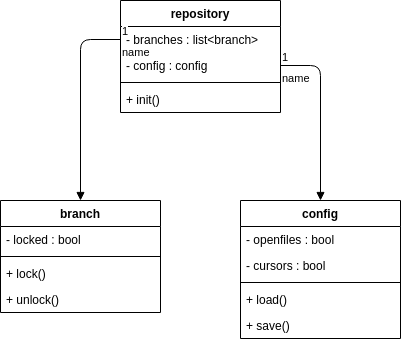

The diagram above was exported from draw.io. Its source (the exported page's mxGraphModel, read from the mxfile embedded in the PNG):
<mxGraphModel dx="383" dy="581" grid="1" gridSize="10" guides="1" tooltips="1" connect="1" arrows="1" fold="1" page="1" pageScale="1" pageWidth="850" pageHeight="1100" math="0" shadow="0">
  <root>
    <mxCell id="0" />
    <mxCell id="1" parent="0" />
    <mxCell id="5fNZWv7Xoqq8CWFjKhqz-1" value="config" style="swimlane;fontStyle=1;align=center;verticalAlign=top;childLayout=stackLayout;horizontal=1;startSize=26;horizontalStack=0;resizeParent=1;resizeParentMax=0;resizeLast=0;collapsible=1;marginBottom=0;" parent="1" vertex="1">
      <mxGeometry x="320" y="480" width="160" height="138" as="geometry" />
    </mxCell>
    <mxCell id="qRZssHKotdvMD51E7bM_-20" value="- openfiles : bool" style="text;strokeColor=none;fillColor=none;align=left;verticalAlign=top;spacingLeft=4;spacingRight=4;overflow=hidden;rotatable=0;points=[[0,0.5],[1,0.5]];portConstraint=eastwest;" vertex="1" parent="5fNZWv7Xoqq8CWFjKhqz-1">
      <mxGeometry y="26" width="160" height="26" as="geometry" />
    </mxCell>
    <mxCell id="qRZssHKotdvMD51E7bM_-1" value="- cursors : bool" style="text;strokeColor=none;fillColor=none;align=left;verticalAlign=top;spacingLeft=4;spacingRight=4;overflow=hidden;rotatable=0;points=[[0,0.5],[1,0.5]];portConstraint=eastwest;" vertex="1" parent="5fNZWv7Xoqq8CWFjKhqz-1">
      <mxGeometry y="52" width="160" height="26" as="geometry" />
    </mxCell>
    <mxCell id="5fNZWv7Xoqq8CWFjKhqz-3" value="" style="line;strokeWidth=1;fillColor=none;align=left;verticalAlign=middle;spacingTop=-1;spacingLeft=3;spacingRight=3;rotatable=0;labelPosition=right;points=[];portConstraint=eastwest;" parent="5fNZWv7Xoqq8CWFjKhqz-1" vertex="1">
      <mxGeometry y="78" width="160" height="8" as="geometry" />
    </mxCell>
    <mxCell id="5fNZWv7Xoqq8CWFjKhqz-4" value="+ load()" style="text;strokeColor=none;fillColor=none;align=left;verticalAlign=top;spacingLeft=4;spacingRight=4;overflow=hidden;rotatable=0;points=[[0,0.5],[1,0.5]];portConstraint=eastwest;" parent="5fNZWv7Xoqq8CWFjKhqz-1" vertex="1">
      <mxGeometry y="86" width="160" height="26" as="geometry" />
    </mxCell>
    <mxCell id="qRZssHKotdvMD51E7bM_-2" value="+ save()" style="text;strokeColor=none;fillColor=none;align=left;verticalAlign=top;spacingLeft=4;spacingRight=4;overflow=hidden;rotatable=0;points=[[0,0.5],[1,0.5]];portConstraint=eastwest;" vertex="1" parent="5fNZWv7Xoqq8CWFjKhqz-1">
      <mxGeometry y="112" width="160" height="26" as="geometry" />
    </mxCell>
    <mxCell id="qRZssHKotdvMD51E7bM_-3" value="repository" style="swimlane;fontStyle=1;align=center;verticalAlign=top;childLayout=stackLayout;horizontal=1;startSize=26;horizontalStack=0;resizeParent=1;resizeParentMax=0;resizeLast=0;collapsible=1;marginBottom=0;" vertex="1" parent="1">
      <mxGeometry x="200" y="280" width="160" height="112" as="geometry" />
    </mxCell>
    <mxCell id="qRZssHKotdvMD51E7bM_-10" value="- branches : list&lt;branch&gt;" style="text;strokeColor=none;fillColor=none;align=left;verticalAlign=top;spacingLeft=4;spacingRight=4;overflow=hidden;rotatable=0;points=[[0,0.5],[1,0.5]];portConstraint=eastwest;" vertex="1" parent="qRZssHKotdvMD51E7bM_-3">
      <mxGeometry y="26" width="160" height="26" as="geometry" />
    </mxCell>
    <mxCell id="qRZssHKotdvMD51E7bM_-4" value="- config : config" style="text;strokeColor=none;fillColor=none;align=left;verticalAlign=top;spacingLeft=4;spacingRight=4;overflow=hidden;rotatable=0;points=[[0,0.5],[1,0.5]];portConstraint=eastwest;" vertex="1" parent="qRZssHKotdvMD51E7bM_-3">
      <mxGeometry y="52" width="160" height="26" as="geometry" />
    </mxCell>
    <mxCell id="qRZssHKotdvMD51E7bM_-5" value="" style="line;strokeWidth=1;fillColor=none;align=left;verticalAlign=middle;spacingTop=-1;spacingLeft=3;spacingRight=3;rotatable=0;labelPosition=right;points=[];portConstraint=eastwest;" vertex="1" parent="qRZssHKotdvMD51E7bM_-3">
      <mxGeometry y="78" width="160" height="8" as="geometry" />
    </mxCell>
    <mxCell id="qRZssHKotdvMD51E7bM_-6" value="+ init()" style="text;strokeColor=none;fillColor=none;align=left;verticalAlign=top;spacingLeft=4;spacingRight=4;overflow=hidden;rotatable=0;points=[[0,0.5],[1,0.5]];portConstraint=eastwest;" vertex="1" parent="qRZssHKotdvMD51E7bM_-3">
      <mxGeometry y="86" width="160" height="26" as="geometry" />
    </mxCell>
    <mxCell id="qRZssHKotdvMD51E7bM_-11" value="name" style="endArrow=block;endFill=1;html=1;edgeStyle=orthogonalEdgeStyle;align=left;verticalAlign=top;" edge="1" parent="1" source="qRZssHKotdvMD51E7bM_-4" target="5fNZWv7Xoqq8CWFjKhqz-1">
      <mxGeometry x="-1" relative="1" as="geometry">
        <mxPoint x="310" y="430" as="sourcePoint" />
        <mxPoint x="470" y="430" as="targetPoint" />
      </mxGeometry>
    </mxCell>
    <mxCell id="qRZssHKotdvMD51E7bM_-12" value="1" style="edgeLabel;resizable=0;html=1;align=left;verticalAlign=bottom;" connectable="0" vertex="1" parent="qRZssHKotdvMD51E7bM_-11">
      <mxGeometry x="-1" relative="1" as="geometry" />
    </mxCell>
    <mxCell id="qRZssHKotdvMD51E7bM_-13" value="branch" style="swimlane;fontStyle=1;align=center;verticalAlign=top;childLayout=stackLayout;horizontal=1;startSize=26;horizontalStack=0;resizeParent=1;resizeParentMax=0;resizeLast=0;collapsible=1;marginBottom=0;" vertex="1" parent="1">
      <mxGeometry x="80" y="480" width="160" height="112" as="geometry" />
    </mxCell>
    <mxCell id="qRZssHKotdvMD51E7bM_-14" value="- locked : bool" style="text;strokeColor=none;fillColor=none;align=left;verticalAlign=top;spacingLeft=4;spacingRight=4;overflow=hidden;rotatable=0;points=[[0,0.5],[1,0.5]];portConstraint=eastwest;" vertex="1" parent="qRZssHKotdvMD51E7bM_-13">
      <mxGeometry y="26" width="160" height="26" as="geometry" />
    </mxCell>
    <mxCell id="qRZssHKotdvMD51E7bM_-15" value="" style="line;strokeWidth=1;fillColor=none;align=left;verticalAlign=middle;spacingTop=-1;spacingLeft=3;spacingRight=3;rotatable=0;labelPosition=right;points=[];portConstraint=eastwest;" vertex="1" parent="qRZssHKotdvMD51E7bM_-13">
      <mxGeometry y="52" width="160" height="8" as="geometry" />
    </mxCell>
    <mxCell id="qRZssHKotdvMD51E7bM_-16" value="+ lock()" style="text;strokeColor=none;fillColor=none;align=left;verticalAlign=top;spacingLeft=4;spacingRight=4;overflow=hidden;rotatable=0;points=[[0,0.5],[1,0.5]];portConstraint=eastwest;" vertex="1" parent="qRZssHKotdvMD51E7bM_-13">
      <mxGeometry y="60" width="160" height="26" as="geometry" />
    </mxCell>
    <mxCell id="qRZssHKotdvMD51E7bM_-17" value="+ unlock()" style="text;strokeColor=none;fillColor=none;align=left;verticalAlign=top;spacingLeft=4;spacingRight=4;overflow=hidden;rotatable=0;points=[[0,0.5],[1,0.5]];portConstraint=eastwest;" vertex="1" parent="qRZssHKotdvMD51E7bM_-13">
      <mxGeometry y="86" width="160" height="26" as="geometry" />
    </mxCell>
    <mxCell id="qRZssHKotdvMD51E7bM_-18" value="name" style="endArrow=block;endFill=1;html=1;edgeStyle=orthogonalEdgeStyle;align=left;verticalAlign=top;" edge="1" parent="1" source="qRZssHKotdvMD51E7bM_-10" target="qRZssHKotdvMD51E7bM_-13">
      <mxGeometry x="-1" relative="1" as="geometry">
        <mxPoint x="260" y="350" as="sourcePoint" />
        <mxPoint x="420" y="350" as="targetPoint" />
      </mxGeometry>
    </mxCell>
    <mxCell id="qRZssHKotdvMD51E7bM_-19" value="1" style="edgeLabel;resizable=0;html=1;align=left;verticalAlign=bottom;" connectable="0" vertex="1" parent="qRZssHKotdvMD51E7bM_-18">
      <mxGeometry x="-1" relative="1" as="geometry" />
    </mxCell>
  </root>
</mxGraphModel>